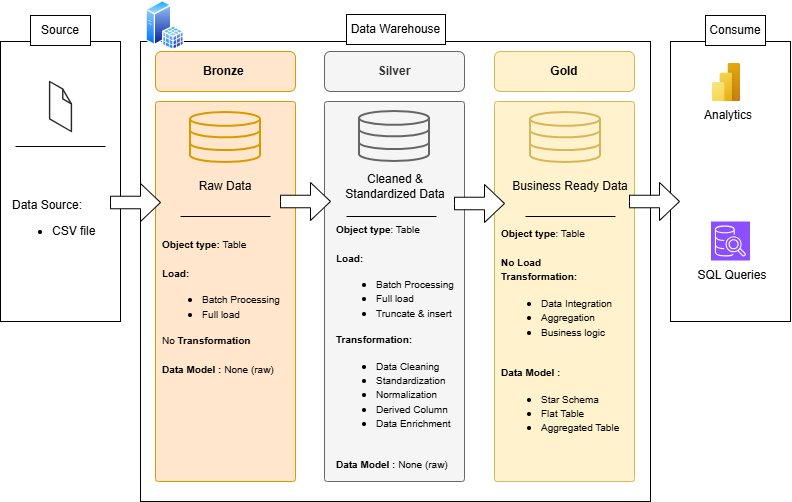

The diagram above was exported from draw.io. Its source (the exported page's mxGraphModel, read from the mxfile embedded in the PNG):
<mxGraphModel dx="1022" dy="611" grid="1" gridSize="10" guides="1" tooltips="1" connect="1" arrows="1" fold="1" page="1" pageScale="1" pageWidth="827" pageHeight="1169" math="0" shadow="0">
  <root>
    <mxCell id="0" />
    <mxCell id="1" parent="0" />
    <mxCell id="4GuCnWQtGD1XjZyLEpuW-1" parent="1" style="rounded=0;whiteSpace=wrap;html=1;" value="" vertex="1">
      <mxGeometry height="460" width="510" x="160" y="170" as="geometry" />
    </mxCell>
    <mxCell id="4GuCnWQtGD1XjZyLEpuW-2" parent="1" style="rounded=1;whiteSpace=wrap;html=1;fillColor=#ffe6cc;strokeColor=#d79b00;" value="&lt;b&gt;Bronze&amp;nbsp;&lt;/b&gt;" vertex="1">
      <mxGeometry height="40" width="140" x="175" y="180" as="geometry" />
    </mxCell>
    <mxCell id="4GuCnWQtGD1XjZyLEpuW-5" parent="1" style="rounded=1;whiteSpace=wrap;html=1;imageHeight=24;arcSize=2;fillColor=#ffe6cc;strokeColor=#d79b00;" value="" vertex="1">
      <mxGeometry height="380" width="140" x="175" y="230" as="geometry" />
    </mxCell>
    <mxCell id="4GuCnWQtGD1XjZyLEpuW-6" parent="1" style="rounded=1;whiteSpace=wrap;html=1;fillColor=#f5f5f5;fontColor=#333333;strokeColor=#666666;" value="&lt;b&gt;Silver&lt;/b&gt;" vertex="1">
      <mxGeometry height="40" width="140" x="344" y="180" as="geometry" />
    </mxCell>
    <mxCell id="4GuCnWQtGD1XjZyLEpuW-7" parent="1" style="rounded=1;whiteSpace=wrap;html=1;imageHeight=24;arcSize=2;fillColor=#f5f5f5;strokeColor=#666666;fontColor=#333333;" value="" vertex="1">
      <mxGeometry height="380" width="140" x="344" y="230" as="geometry" />
    </mxCell>
    <mxCell id="4GuCnWQtGD1XjZyLEpuW-8" parent="1" style="rounded=1;whiteSpace=wrap;html=1;fillColor=#fff2cc;strokeColor=#d6b656;" value="&lt;b&gt;Gold&lt;/b&gt;" vertex="1">
      <mxGeometry height="40" width="140" x="514" y="180" as="geometry" />
    </mxCell>
    <mxCell id="4GuCnWQtGD1XjZyLEpuW-9" parent="1" style="rounded=1;whiteSpace=wrap;html=1;imageHeight=24;arcSize=2;fillColor=#fff2cc;strokeColor=#d6b656;" value="" vertex="1">
      <mxGeometry height="380" width="140" x="514" y="230" as="geometry" />
    </mxCell>
    <mxCell id="4GuCnWQtGD1XjZyLEpuW-10" parent="1" style="rounded=0;whiteSpace=wrap;html=1;" value="" vertex="1">
      <mxGeometry height="280" width="120" x="20" y="170" as="geometry" />
    </mxCell>
    <mxCell id="4GuCnWQtGD1XjZyLEpuW-11" parent="1" style="rounded=0;whiteSpace=wrap;html=1;" value="" vertex="1">
      <mxGeometry height="280" width="120" x="690" y="170" as="geometry" />
    </mxCell>
    <mxCell id="4GuCnWQtGD1XjZyLEpuW-14" parent="1" style="text;html=1;whiteSpace=wrap;strokeColor=default;fillColor=default;align=center;verticalAlign=middle;rounded=0;" value="Source" vertex="1">
      <mxGeometry height="30" width="60" x="50" y="144" as="geometry" />
    </mxCell>
    <mxCell id="4GuCnWQtGD1XjZyLEpuW-15" parent="1" style="text;html=1;whiteSpace=wrap;strokeColor=default;fillColor=default;align=center;verticalAlign=middle;rounded=0;" value="Data Warehouse" vertex="1">
      <mxGeometry height="30" width="99" x="366" y="143" as="geometry" />
    </mxCell>
    <mxCell id="4GuCnWQtGD1XjZyLEpuW-16" parent="1" style="text;html=1;whiteSpace=wrap;strokeColor=default;fillColor=default;align=center;verticalAlign=middle;rounded=0;" value="Consume" vertex="1">
      <mxGeometry height="30" width="60" x="725" y="144" as="geometry" />
    </mxCell>
    <mxCell id="4GuCnWQtGD1XjZyLEpuW-18" parent="1" style="html=1;verticalLabelPosition=bottom;align=center;labelBackgroundColor=#ffffff;verticalAlign=top;strokeWidth=2;strokeColor=#d79b00;shadow=0;dashed=0;shape=mxgraph.ios7.icons.data;fillColor=#ffe6cc;" value="" vertex="1">
      <mxGeometry height="50" width="70" x="210" y="241" as="geometry" />
    </mxCell>
    <mxCell id="4GuCnWQtGD1XjZyLEpuW-19" parent="1" style="text;html=1;whiteSpace=wrap;strokeColor=none;fillColor=none;align=center;verticalAlign=middle;rounded=0;" value="Raw Data" vertex="1">
      <mxGeometry height="30" width="60" x="215" y="300" as="geometry" />
    </mxCell>
    <mxCell id="4GuCnWQtGD1XjZyLEpuW-20" parent="1" style="text;html=1;whiteSpace=wrap;strokeColor=none;fillColor=none;align=center;verticalAlign=middle;rounded=0;" value="Cleaned &amp;amp; Standardized Data" vertex="1">
      <mxGeometry height="20" width="130" x="350" y="305" as="geometry" />
    </mxCell>
    <mxCell id="4GuCnWQtGD1XjZyLEpuW-21" parent="1" style="html=1;verticalLabelPosition=bottom;align=center;labelBackgroundColor=#ffffff;verticalAlign=top;strokeWidth=2;strokeColor=#666666;shadow=0;dashed=0;shape=mxgraph.ios7.icons.data;fillColor=#f5f5f5;fontColor=#333333;" value="" vertex="1">
      <mxGeometry height="50" width="70" x="379" y="240" as="geometry" />
    </mxCell>
    <mxCell id="4GuCnWQtGD1XjZyLEpuW-22" parent="1" style="html=1;verticalLabelPosition=bottom;align=center;labelBackgroundColor=#ffffff;verticalAlign=top;strokeWidth=2;strokeColor=#d6b656;shadow=0;dashed=0;shape=mxgraph.ios7.icons.data;fillColor=#fff2cc;" value="" vertex="1">
      <mxGeometry height="50" width="70" x="550" y="241" as="geometry" />
    </mxCell>
    <mxCell id="4GuCnWQtGD1XjZyLEpuW-23" parent="1" style="text;html=1;whiteSpace=wrap;strokeColor=none;fillColor=none;align=center;verticalAlign=middle;rounded=0;" value="Business Ready Data" vertex="1">
      <mxGeometry height="20" width="130" x="525" y="305" as="geometry" />
    </mxCell>
    <mxCell id="MsjEEzvOVUDEySMrpLfJ-1" parent="1" style="line;strokeWidth=1;rotatable=0;dashed=0;labelPosition=right;align=left;verticalAlign=middle;spacingTop=0;spacingLeft=6;points=[];portConstraint=eastwest;" value="" vertex="1">
      <mxGeometry height="10" width="90" x="200" y="340" as="geometry" />
    </mxCell>
    <mxCell id="MsjEEzvOVUDEySMrpLfJ-2" parent="1" style="line;strokeWidth=1;rotatable=0;dashed=0;labelPosition=right;align=left;verticalAlign=middle;spacingTop=0;spacingLeft=6;points=[];portConstraint=eastwest;" value="" vertex="1">
      <mxGeometry height="10" width="90" x="366" y="340" as="geometry" />
    </mxCell>
    <mxCell id="MsjEEzvOVUDEySMrpLfJ-3" parent="1" style="line;strokeWidth=1;rotatable=0;dashed=0;labelPosition=right;align=left;verticalAlign=middle;spacingTop=0;spacingLeft=6;points=[];portConstraint=eastwest;" value="" vertex="1">
      <mxGeometry height="10" width="90" x="545" y="340" as="geometry" />
    </mxCell>
    <mxCell id="MsjEEzvOVUDEySMrpLfJ-4" parent="1" style="text;html=1;whiteSpace=wrap;strokeColor=none;fillColor=none;align=left;verticalAlign=middle;rounded=0;" value="&lt;div style=&quot;&quot;&gt;&lt;span style=&quot;background-color: transparent; color: light-dark(rgb(0, 0, 0), rgb(255, 255, 255));&quot;&gt;&lt;font style=&quot;font-size: 10px;&quot;&gt;&lt;b style=&quot;&quot;&gt;Object type:&lt;/b&gt; Table&lt;/font&gt;&lt;/span&gt;&lt;/div&gt;&lt;div style=&quot;&quot;&gt;&lt;span style=&quot;background-color: transparent; color: light-dark(rgb(0, 0, 0), rgb(255, 255, 255));&quot;&gt;&lt;font style=&quot;font-size: 10px;&quot;&gt;&lt;br&gt;&lt;/font&gt;&lt;/span&gt;&lt;/div&gt;&lt;div style=&quot;&quot;&gt;&lt;font style=&quot;font-size: 10px;&quot;&gt;&lt;b&gt;Load:&lt;/b&gt;&amp;nbsp;&lt;/font&gt;&lt;/div&gt;&lt;div&gt;&lt;ul&gt;&lt;li style=&quot;&quot;&gt;&lt;font style=&quot;font-size: 10px;&quot;&gt;Batch Processing&lt;/font&gt;&lt;/li&gt;&lt;li style=&quot;&quot;&gt;&lt;font style=&quot;font-size: 10px;&quot;&gt;Full load&lt;/font&gt;&lt;/li&gt;&lt;/ul&gt;&lt;span style=&quot;background-color: transparent; color: light-dark(rgb(0, 0, 0), rgb(255, 255, 255));&quot;&gt;&lt;font style=&quot;font-size: 10px;&quot;&gt;No &lt;b&gt;Transformation&lt;/b&gt;&lt;/font&gt;&lt;/span&gt;&lt;/div&gt;&lt;div&gt;&lt;span style=&quot;background-color: transparent; color: light-dark(rgb(0, 0, 0), rgb(255, 255, 255));&quot;&gt;&lt;font style=&quot;font-size: 10px;&quot;&gt;&lt;br&gt;&lt;/font&gt;&lt;/span&gt;&lt;/div&gt;&lt;div&gt;&lt;span style=&quot;background-color: transparent; color: light-dark(rgb(0, 0, 0), rgb(255, 255, 255));&quot;&gt;&lt;font style=&quot;font-size: 10px;&quot;&gt;&lt;b style=&quot;&quot;&gt;Data Model : &lt;/b&gt;None (raw)&amp;nbsp;&lt;/font&gt;&lt;/span&gt;&lt;/div&gt;" vertex="1">
      <mxGeometry height="170" width="130" x="180" y="350" as="geometry" />
    </mxCell>
    <mxCell id="MsjEEzvOVUDEySMrpLfJ-5" parent="1" style="text;html=1;whiteSpace=wrap;strokeColor=none;fillColor=none;align=left;verticalAlign=middle;rounded=0;" value="&lt;div style=&quot;&quot;&gt;&lt;span style=&quot;background-color: transparent; color: light-dark(rgb(0, 0, 0), rgb(255, 255, 255));&quot;&gt;&lt;font style=&quot;font-size: 10px;&quot;&gt;&lt;b style=&quot;&quot;&gt;Object type&lt;/b&gt;: Table&lt;/font&gt;&lt;/span&gt;&lt;/div&gt;&lt;div style=&quot;&quot;&gt;&lt;span style=&quot;background-color: transparent; color: light-dark(rgb(0, 0, 0), rgb(255, 255, 255));&quot;&gt;&lt;font style=&quot;font-size: 10px;&quot;&gt;&lt;br&gt;&lt;/font&gt;&lt;/span&gt;&lt;/div&gt;&lt;div style=&quot;&quot;&gt;&lt;b&gt;&lt;font style=&quot;font-size: 10px;&quot;&gt;Load:&lt;/font&gt;&lt;/b&gt;&lt;/div&gt;&lt;div&gt;&lt;ul&gt;&lt;li style=&quot;&quot;&gt;&lt;font style=&quot;font-size: 10px;&quot;&gt;Batch Processing&lt;/font&gt;&lt;/li&gt;&lt;li style=&quot;&quot;&gt;&lt;font style=&quot;font-size: 10px;&quot;&gt;Full load&lt;/font&gt;&lt;/li&gt;&lt;li style=&quot;&quot;&gt;&lt;font style=&quot;font-size: 10px;&quot;&gt;Truncate &amp;amp; insert&lt;/font&gt;&lt;/li&gt;&lt;/ul&gt;&lt;span style=&quot;background-color: transparent; color: light-dark(rgb(0, 0, 0), rgb(255, 255, 255));&quot;&gt;&lt;b&gt;&lt;font style=&quot;font-size: 10px;&quot;&gt;Transformation:&lt;/font&gt;&lt;/b&gt;&lt;/span&gt;&lt;/div&gt;&lt;div&gt;&lt;ul&gt;&lt;li&gt;&lt;font style=&quot;font-size: 10px;&quot;&gt;Data Cleaning&lt;/font&gt;&lt;/li&gt;&lt;li&gt;&lt;font style=&quot;font-size: 10px;&quot;&gt;Standardization&lt;/font&gt;&lt;/li&gt;&lt;li&gt;&lt;font style=&quot;font-size: 10px;&quot;&gt;Normalization&lt;/font&gt;&lt;/li&gt;&lt;li&gt;&lt;font style=&quot;font-size: 10px;&quot;&gt;Derived Column&lt;/font&gt;&lt;/li&gt;&lt;li&gt;&lt;font style=&quot;font-size: 10px;&quot;&gt;Data Enrichment&lt;/font&gt;&lt;/li&gt;&lt;/ul&gt;&lt;/div&gt;&lt;div&gt;&lt;span style=&quot;background-color: transparent; color: light-dark(rgb(0, 0, 0), rgb(255, 255, 255));&quot;&gt;&lt;font style=&quot;font-size: 10px;&quot;&gt;&lt;br&gt;&lt;/font&gt;&lt;/span&gt;&lt;/div&gt;&lt;div&gt;&lt;span style=&quot;background-color: transparent; color: light-dark(rgb(0, 0, 0), rgb(255, 255, 255));&quot;&gt;&lt;font style=&quot;font-size: 10px;&quot;&gt;&lt;b&gt;Data Model :&lt;/b&gt; None (raw)&amp;nbsp;&lt;/font&gt;&lt;/span&gt;&lt;/div&gt;" vertex="1">
      <mxGeometry height="30" width="130" x="354" y="460" as="geometry" />
    </mxCell>
    <mxCell id="MsjEEzvOVUDEySMrpLfJ-6" parent="1" style="text;html=1;whiteSpace=wrap;strokeColor=none;fillColor=none;align=left;verticalAlign=middle;rounded=0;" value="&lt;div style=&quot;&quot;&gt;&lt;span style=&quot;background-color: transparent; color: light-dark(rgb(0, 0, 0), rgb(255, 255, 255));&quot;&gt;&lt;font style=&quot;font-size: 10px;&quot;&gt;&lt;b style=&quot;&quot;&gt;Object type&lt;/b&gt;: Table&lt;/font&gt;&lt;/span&gt;&lt;/div&gt;&lt;div style=&quot;&quot;&gt;&lt;span style=&quot;background-color: transparent; color: light-dark(rgb(0, 0, 0), rgb(255, 255, 255));&quot;&gt;&lt;font style=&quot;font-size: 10px;&quot;&gt;&lt;br&gt;&lt;/font&gt;&lt;/span&gt;&lt;/div&gt;&lt;div style=&quot;&quot;&gt;&lt;b&gt;&lt;font style=&quot;font-size: 10px;&quot;&gt;No Load&lt;/font&gt;&lt;/b&gt;&lt;/div&gt;&lt;div&gt;&lt;span style=&quot;background-color: transparent; color: light-dark(rgb(0, 0, 0), rgb(255, 255, 255));&quot;&gt;&lt;b&gt;&lt;font style=&quot;font-size: 10px;&quot;&gt;Transformation:&lt;/font&gt;&lt;/b&gt;&lt;/span&gt;&lt;/div&gt;&lt;div&gt;&lt;ul&gt;&lt;li&gt;&lt;font style=&quot;font-size: 10px;&quot;&gt;Data Integration&lt;/font&gt;&lt;/li&gt;&lt;li&gt;&lt;font style=&quot;font-size: 10px;&quot;&gt;Aggregation&lt;/font&gt;&lt;/li&gt;&lt;li&gt;&lt;font style=&quot;font-size: 10px;&quot;&gt;Business logic&lt;/font&gt;&lt;/li&gt;&lt;/ul&gt;&lt;/div&gt;&lt;div&gt;&lt;span style=&quot;background-color: transparent; color: light-dark(rgb(0, 0, 0), rgb(255, 255, 255));&quot;&gt;&lt;font style=&quot;font-size: 10px;&quot;&gt;&lt;br&gt;&lt;/font&gt;&lt;/span&gt;&lt;/div&gt;&lt;div&gt;&lt;span style=&quot;background-color: transparent; color: light-dark(rgb(0, 0, 0), rgb(255, 255, 255));&quot;&gt;&lt;font style=&quot;font-size: 10px;&quot;&gt;&lt;b&gt;Data Model :&lt;/b&gt;&amp;nbsp;&lt;/font&gt;&lt;/span&gt;&lt;/div&gt;&lt;div&gt;&lt;ul&gt;&lt;li&gt;&lt;span style=&quot;background-color: transparent; color: light-dark(rgb(0, 0, 0), rgb(255, 255, 255));&quot;&gt;&lt;font style=&quot;font-size: 10px;&quot;&gt;Star Schema&lt;/font&gt;&lt;/span&gt;&lt;/li&gt;&lt;li&gt;&lt;span style=&quot;background-color: transparent; color: light-dark(rgb(0, 0, 0), rgb(255, 255, 255));&quot;&gt;&lt;font style=&quot;font-size: 10px;&quot;&gt;Flat Table&lt;/font&gt;&lt;/span&gt;&lt;/li&gt;&lt;li&gt;&lt;span style=&quot;background-color: transparent; color: light-dark(rgb(0, 0, 0), rgb(255, 255, 255));&quot;&gt;&lt;font style=&quot;font-size: 10px;&quot;&gt;Aggregated Table&amp;nbsp;&lt;/font&gt;&lt;/span&gt;&lt;/li&gt;&lt;/ul&gt;&lt;/div&gt;" vertex="1">
      <mxGeometry height="30" width="130" x="519" y="450" as="geometry" />
    </mxCell>
    <mxCell id="MsjEEzvOVUDEySMrpLfJ-8" parent="1" style="verticalLabelPosition=bottom;html=1;verticalAlign=top;strokeWidth=1;align=center;outlineConnect=0;dashed=0;outlineConnect=0;shape=mxgraph.aws3d.file;aspect=fixed;strokeColor=#292929;" value="" vertex="1">
      <mxGeometry height="50" width="21.81" x="69.1" y="210" as="geometry" />
    </mxCell>
    <mxCell id="MsjEEzvOVUDEySMrpLfJ-9" parent="1" style="line;strokeWidth=1;rotatable=0;dashed=0;labelPosition=right;align=left;verticalAlign=middle;spacingTop=0;spacingLeft=6;points=[];portConstraint=eastwest;" value="" vertex="1">
      <mxGeometry height="10" width="90" x="35" y="270" as="geometry" />
    </mxCell>
    <mxCell id="MsjEEzvOVUDEySMrpLfJ-10" parent="1" style="text;html=1;whiteSpace=wrap;strokeColor=none;fillColor=none;align=left;verticalAlign=middle;rounded=0;" value="Data Source:&lt;div&gt;&lt;ul&gt;&lt;li&gt;CSV file&lt;/li&gt;&lt;/ul&gt;&lt;/div&gt;&lt;div&gt;&lt;br&gt;&lt;/div&gt;" vertex="1">
      <mxGeometry height="160" width="100" x="30" y="280" as="geometry" />
    </mxCell>
    <mxCell id="MsjEEzvOVUDEySMrpLfJ-11" parent="1" style="image;aspect=fixed;html=1;points=[];align=center;fontSize=12;image=img/lib/azure2/power_platform/PowerBI.svg;" value="" vertex="1">
      <mxGeometry height="38" width="28.5" x="731.63" y="192" as="geometry" />
    </mxCell>
    <mxCell id="MsjEEzvOVUDEySMrpLfJ-12" parent="1" style="text;html=1;whiteSpace=wrap;strokeColor=none;fillColor=none;align=center;verticalAlign=middle;rounded=0;" value="Analytics" vertex="1">
      <mxGeometry height="20" width="60" x="718" y="234" as="geometry" />
    </mxCell>
    <mxCell id="MsjEEzvOVUDEySMrpLfJ-16" parent="1" style="sketch=0;points=[[0,0,0],[0.25,0,0],[0.5,0,0],[0.75,0,0],[1,0,0],[0,1,0],[0.25,1,0],[0.5,1,0],[0.75,1,0],[1,1,0],[0,0.25,0],[0,0.5,0],[0,0.75,0],[1,0.25,0],[1,0.5,0],[1,0.75,0]];outlineConnect=0;fontColor=#232F3E;fillColor=#8C4FFF;strokeColor=#ffffff;dashed=0;verticalLabelPosition=bottom;verticalAlign=top;align=center;html=1;fontSize=12;fontStyle=0;aspect=fixed;shape=mxgraph.aws4.resourceIcon;resIcon=mxgraph.aws4.sql_workbench;" value="" vertex="1">
      <mxGeometry height="39" width="39" x="730.5" y="350" as="geometry" />
    </mxCell>
    <mxCell id="MsjEEzvOVUDEySMrpLfJ-17" parent="1" style="text;html=1;whiteSpace=wrap;strokeColor=none;fillColor=none;align=center;verticalAlign=middle;rounded=0;" value="SQL Queries" vertex="1">
      <mxGeometry height="26" width="100" x="702" y="391" as="geometry" />
    </mxCell>
    <mxCell id="MsjEEzvOVUDEySMrpLfJ-18" parent="1" style="html=1;shadow=0;dashed=0;align=center;verticalAlign=middle;shape=mxgraph.arrows2.arrow;dy=0.67;dx=20;notch=0;" value="" vertex="1">
      <mxGeometry height="38" width="50" x="130" y="312" as="geometry" />
    </mxCell>
    <mxCell id="MsjEEzvOVUDEySMrpLfJ-19" parent="1" style="html=1;shadow=0;dashed=0;align=center;verticalAlign=middle;shape=mxgraph.arrows2.arrow;dy=0.67;dx=20;notch=0;" value="" vertex="1">
      <mxGeometry height="38" width="50" x="300" y="311" as="geometry" />
    </mxCell>
    <mxCell id="MsjEEzvOVUDEySMrpLfJ-20" parent="1" style="html=1;shadow=0;dashed=0;align=center;verticalAlign=middle;shape=mxgraph.arrows2.arrow;dy=0.67;dx=20;notch=0;" value="" vertex="1">
      <mxGeometry height="38" width="50" x="474" y="313" as="geometry" />
    </mxCell>
    <mxCell id="MsjEEzvOVUDEySMrpLfJ-22" parent="1" style="html=1;shadow=0;dashed=0;align=center;verticalAlign=middle;shape=mxgraph.arrows2.arrow;dy=0.67;dx=20;notch=0;" value="" vertex="1">
      <mxGeometry height="38" width="50" x="649" y="311" as="geometry" />
    </mxCell>
    <mxCell id="MsjEEzvOVUDEySMrpLfJ-23" parent="1" style="image;aspect=fixed;perimeter=ellipsePerimeter;html=1;align=center;shadow=0;dashed=0;spacingTop=3;image=img/lib/active_directory/sql_server.svg;" value="" vertex="1">
      <mxGeometry height="50" width="38.5" x="165.5" y="129" as="geometry" />
    </mxCell>
  </root>
</mxGraphModel>